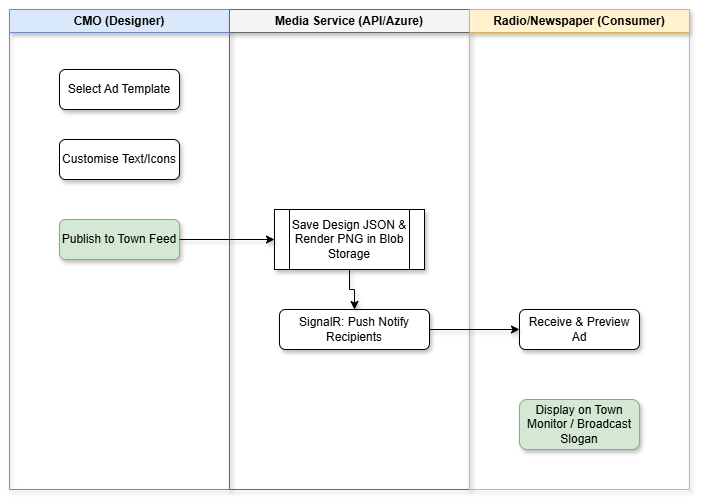

The diagram above was exported from draw.io. Its source (the exported page's mxGraphModel, read from the mxfile embedded in the PNG):
<mxGraphModel dx="1106" dy="762" grid="1" gridSize="10" guides="1" tooltips="1" connect="1" arrows="1" fold="1" page="1" pageScale="1" pageWidth="827" pageHeight="1169" math="0" shadow="0">
  <root>
    <mxCell id="0" />
    <mxCell id="1" parent="0" />
    <mxCell id="fc9yjlVHYzAgctTyQHlR-1" value="CMO (Designer)" style="swimlane;whiteSpace=wrap;html=1;fillColor=#dae8fc;strokeColor=#6c8ebf;shadow=1;" vertex="1" parent="1">
      <mxGeometry x="67" y="18" width="220" height="480" as="geometry" />
    </mxCell>
    <mxCell id="fc9yjlVHYzAgctTyQHlR-2" value="Select Ad Template" style="rounded=1;whiteSpace=wrap;html=1;shadow=1;" vertex="1" parent="fc9yjlVHYzAgctTyQHlR-1">
      <mxGeometry x="50" y="60" width="120" height="40" as="geometry" />
    </mxCell>
    <mxCell id="fc9yjlVHYzAgctTyQHlR-3" value="Customise Text/Icons" style="rounded=1;whiteSpace=wrap;html=1;shadow=1;" vertex="1" parent="fc9yjlVHYzAgctTyQHlR-1">
      <mxGeometry x="50" y="130" width="120" height="40" as="geometry" />
    </mxCell>
    <mxCell id="fc9yjlVHYzAgctTyQHlR-4" value="Publish to Town Feed" style="rounded=1;whiteSpace=wrap;html=1;fillColor=#d5e8d4;strokeColor=#82b366;shadow=1;" vertex="1" parent="fc9yjlVHYzAgctTyQHlR-1">
      <mxGeometry x="50" y="210" width="120" height="40" as="geometry" />
    </mxCell>
    <mxCell id="fc9yjlVHYzAgctTyQHlR-5" value="Media Service (API/Azure)" style="swimlane;whiteSpace=wrap;html=1;fillColor=#f5f5f5;strokeColor=#666666;shadow=1;" vertex="1" parent="1">
      <mxGeometry x="287" y="18" width="240" height="480" as="geometry" />
    </mxCell>
    <mxCell id="fc9yjlVHYzAgctTyQHlR-6" value="Save Design JSON &amp; Render PNG in Blob Storage" style="shape=process;whiteSpace=wrap;html=1;backgroundOutline=1;shadow=1;" vertex="1" parent="fc9yjlVHYzAgctTyQHlR-5">
      <mxGeometry x="45" y="200" width="150" height="60" as="geometry" />
    </mxCell>
    <mxCell id="fc9yjlVHYzAgctTyQHlR-7" value="SignalR: Push Notify Recipients" style="rounded=1;whiteSpace=wrap;html=1;shadow=1;" vertex="1" parent="fc9yjlVHYzAgctTyQHlR-5">
      <mxGeometry x="50" y="300" width="150" height="40" as="geometry" />
    </mxCell>
    <mxCell id="fc9yjlVHYzAgctTyQHlR-8" value="Radio/Newspaper (Consumer)" style="swimlane;whiteSpace=wrap;html=1;fillColor=#fff2cc;strokeColor=#d6b656;shadow=1;" vertex="1" parent="1">
      <mxGeometry x="527" y="18" width="220" height="480" as="geometry" />
    </mxCell>
    <mxCell id="fc9yjlVHYzAgctTyQHlR-9" value="Receive &amp; Preview Ad" style="rounded=1;whiteSpace=wrap;html=1;shadow=1;" vertex="1" parent="fc9yjlVHYzAgctTyQHlR-8">
      <mxGeometry x="50" y="300" width="120" height="40" as="geometry" />
    </mxCell>
    <mxCell id="fc9yjlVHYzAgctTyQHlR-10" value="Display on Town Monitor / Broadcast Slogan" style="rounded=1;whiteSpace=wrap;html=1;fillColor=#d5e8d4;strokeColor=#82b366;shadow=1;" vertex="1" parent="fc9yjlVHYzAgctTyQHlR-8">
      <mxGeometry x="50" y="390" width="120" height="50" as="geometry" />
    </mxCell>
    <mxCell id="fc9yjlVHYzAgctTyQHlR-11" style="edgeStyle=orthogonalEdgeStyle;rounded=0;html=1;shadow=1;" edge="1" parent="1" source="fc9yjlVHYzAgctTyQHlR-4" target="fc9yjlVHYzAgctTyQHlR-6">
      <mxGeometry relative="1" as="geometry" />
    </mxCell>
    <mxCell id="fc9yjlVHYzAgctTyQHlR-12" style="edgeStyle=orthogonalEdgeStyle;rounded=0;html=1;shadow=1;" edge="1" parent="1" source="fc9yjlVHYzAgctTyQHlR-6" target="fc9yjlVHYzAgctTyQHlR-7">
      <mxGeometry relative="1" as="geometry" />
    </mxCell>
    <mxCell id="fc9yjlVHYzAgctTyQHlR-13" style="edgeStyle=orthogonalEdgeStyle;rounded=0;html=1;shadow=1;" edge="1" parent="1" source="fc9yjlVHYzAgctTyQHlR-7" target="fc9yjlVHYzAgctTyQHlR-9">
      <mxGeometry relative="1" as="geometry" />
    </mxCell>
  </root>
</mxGraphModel>